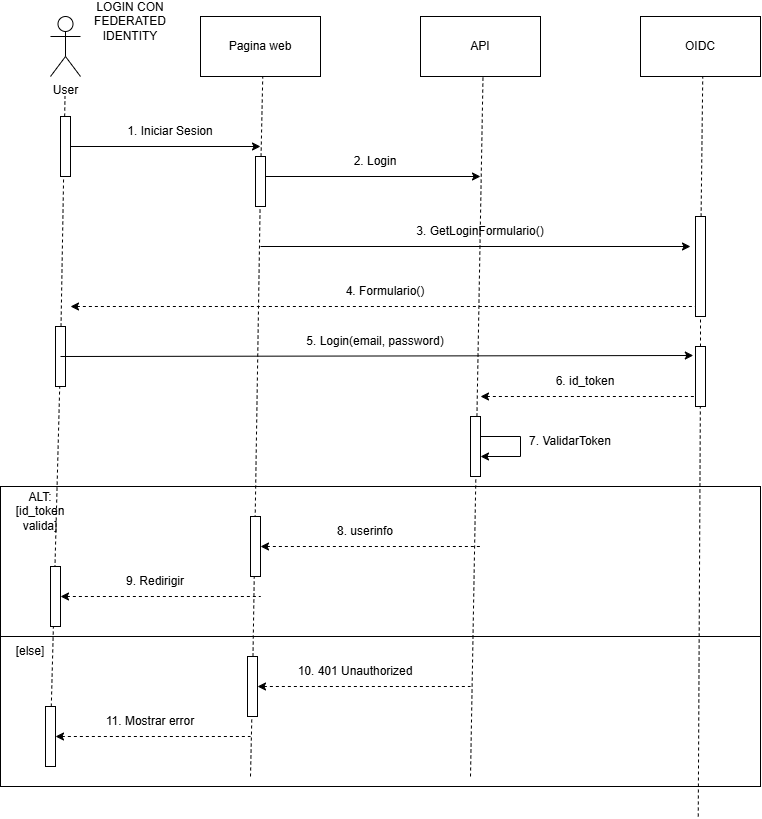

The diagram above was exported from draw.io. Its source (the exported page's mxGraphModel, read from the mxfile embedded in the PNG):
<mxGraphModel dx="2034" dy="850" grid="1" gridSize="10" guides="1" tooltips="1" connect="1" arrows="1" fold="1" page="1" pageScale="1" pageWidth="827" pageHeight="1169" math="0" shadow="0">
  <root>
    <mxCell id="0" />
    <mxCell id="1" parent="0" />
    <mxCell id="b2L9yPKqQ3adG-zb0SzN-42" parent="1" style="rounded=0;whiteSpace=wrap;html=1;" value="" vertex="1">
      <mxGeometry height="150" width="760" y="650" as="geometry" />
    </mxCell>
    <mxCell id="b2L9yPKqQ3adG-zb0SzN-41" parent="1" style="rounded=0;whiteSpace=wrap;html=1;" value="" vertex="1">
      <mxGeometry height="150" width="760" y="500" as="geometry" />
    </mxCell>
    <mxCell id="b2L9yPKqQ3adG-zb0SzN-2" parent="1" style="shape=umlActor;verticalLabelPosition=bottom;verticalAlign=top;html=1;outlineConnect=0;labelPerimeter=1;" value="User" vertex="1">
      <mxGeometry height="60" width="30" x="50" y="30" as="geometry" />
    </mxCell>
    <mxCell id="b2L9yPKqQ3adG-zb0SzN-4" parent="1" style="rounded=0;whiteSpace=wrap;html=1;" value="Pagina web" vertex="1">
      <mxGeometry height="60" width="120" x="200" y="30" as="geometry" />
    </mxCell>
    <mxCell id="b2L9yPKqQ3adG-zb0SzN-5" parent="1" style="rounded=0;whiteSpace=wrap;html=1;" value="OIDC" vertex="1">
      <mxGeometry height="60" width="120" x="640" y="30" as="geometry" />
    </mxCell>
    <mxCell id="b2L9yPKqQ3adG-zb0SzN-6" parent="1" style="rounded=0;whiteSpace=wrap;html=1;" value="API" vertex="1">
      <mxGeometry height="60" width="120" x="420" y="30" as="geometry" />
    </mxCell>
    <mxCell id="b2L9yPKqQ3adG-zb0SzN-8" edge="1" parent="1" source="WkAO0qHYAHZq60RrGF9y-5" style="endArrow=none;dashed=1;html=1;rounded=0;defaultLabelBackgroundColor=page;" value="">
      <mxGeometry height="50" relative="1" width="50" as="geometry">
        <mxPoint x="50" y="780" as="sourcePoint" />
        <mxPoint x="64.5" y="110" as="targetPoint" />
      </mxGeometry>
    </mxCell>
    <mxCell id="b2L9yPKqQ3adG-zb0SzN-9" edge="1" parent="1" source="WkAO0qHYAHZq60RrGF9y-1" style="endArrow=none;dashed=1;html=1;rounded=0;defaultLabelBackgroundColor=page;" value="">
      <mxGeometry height="50" relative="1" width="50" as="geometry">
        <mxPoint x="250" y="790" as="sourcePoint" />
        <mxPoint x="262.25" y="90" as="targetPoint" />
      </mxGeometry>
    </mxCell>
    <mxCell id="b2L9yPKqQ3adG-zb0SzN-11" edge="1" parent="1" style="endArrow=none;dashed=1;html=1;rounded=0;defaultLabelBackgroundColor=page;" value="">
      <mxGeometry height="50" relative="1" width="50" as="geometry">
        <mxPoint x="470" y="790" as="sourcePoint" />
        <mxPoint x="482.5" y="90" as="targetPoint" />
      </mxGeometry>
    </mxCell>
    <mxCell id="b2L9yPKqQ3adG-zb0SzN-12" edge="1" parent="1" source="WkAO0qHYAHZq60RrGF9y-3" style="endArrow=none;dashed=1;html=1;rounded=0;defaultLabelBackgroundColor=page;" value="">
      <mxGeometry height="50" relative="1" width="50" as="geometry">
        <mxPoint x="697.75" y="830" as="sourcePoint" />
        <mxPoint x="702.25" y="90" as="targetPoint" />
      </mxGeometry>
    </mxCell>
    <mxCell id="b2L9yPKqQ3adG-zb0SzN-13" edge="1" parent="1" style="endArrow=classic;html=1;rounded=0;defaultLabelBackgroundColor=page;" value="">
      <mxGeometry height="50" relative="1" width="50" as="geometry">
        <mxPoint x="70" y="160" as="sourcePoint" />
        <mxPoint x="260" y="160" as="targetPoint" />
      </mxGeometry>
    </mxCell>
    <mxCell id="b2L9yPKqQ3adG-zb0SzN-14" parent="1" style="text;html=1;whiteSpace=wrap;strokeColor=none;fillColor=none;align=center;verticalAlign=middle;rounded=0;" value="1. Iniciar Sesion" vertex="1">
      <mxGeometry height="30" width="160" x="90" y="130" as="geometry" />
    </mxCell>
    <mxCell id="b2L9yPKqQ3adG-zb0SzN-15" edge="1" parent="1" style="endArrow=classic;html=1;rounded=0;defaultLabelBackgroundColor=page;" value="">
      <mxGeometry height="50" relative="1" width="50" as="geometry">
        <mxPoint x="260" y="190" as="sourcePoint" />
        <mxPoint x="480" y="190" as="targetPoint" />
      </mxGeometry>
    </mxCell>
    <mxCell id="b2L9yPKqQ3adG-zb0SzN-16" parent="1" style="text;html=1;whiteSpace=wrap;strokeColor=none;fillColor=none;align=center;verticalAlign=middle;rounded=0;" value="2. Login" vertex="1">
      <mxGeometry height="30" width="170" x="290" y="160" as="geometry" />
    </mxCell>
    <mxCell id="b2L9yPKqQ3adG-zb0SzN-22" parent="1" style="text;html=1;whiteSpace=wrap;strokeColor=none;fillColor=none;align=center;verticalAlign=middle;rounded=0;" value="ALT:&lt;div&gt;[id_token valida]&lt;/div&gt;" vertex="1">
      <mxGeometry height="30" width="60" x="10" y="510" as="geometry" />
    </mxCell>
    <mxCell id="b2L9yPKqQ3adG-zb0SzN-34" edge="1" parent="1" style="endArrow=classic;html=1;rounded=0;defaultLabelBackgroundColor=page;" value="">
      <mxGeometry height="50" relative="1" width="50" as="geometry">
        <mxPoint x="260" y="260" as="sourcePoint" />
        <mxPoint x="690" y="260" as="targetPoint" />
      </mxGeometry>
    </mxCell>
    <mxCell id="b2L9yPKqQ3adG-zb0SzN-35" parent="1" style="text;html=1;whiteSpace=wrap;strokeColor=none;fillColor=none;align=center;verticalAlign=middle;rounded=0;" value="3. GetLoginFormulario()" vertex="1">
      <mxGeometry height="30" width="170" x="395" y="230" as="geometry" />
    </mxCell>
    <mxCell id="b2L9yPKqQ3adG-zb0SzN-36" edge="1" parent="1" style="endArrow=none;dashed=1;html=1;rounded=0;defaultLabelBackgroundColor=page;startArrow=classic;startFill=1;" value="">
      <mxGeometry height="50" relative="1" width="50" as="geometry">
        <mxPoint x="70" y="320" as="sourcePoint" />
        <mxPoint x="700" y="320" as="targetPoint" />
      </mxGeometry>
    </mxCell>
    <mxCell id="b2L9yPKqQ3adG-zb0SzN-37" parent="1" style="text;html=1;whiteSpace=wrap;strokeColor=none;fillColor=none;align=center;verticalAlign=middle;rounded=0;" value="4. Formulario()" vertex="1">
      <mxGeometry height="30" width="170" x="300" y="290" as="geometry" />
    </mxCell>
    <mxCell id="b2L9yPKqQ3adG-zb0SzN-39" parent="1" style="text;html=1;whiteSpace=wrap;strokeColor=none;fillColor=none;align=center;verticalAlign=middle;rounded=0;" value="5. Login(email, password)" vertex="1">
      <mxGeometry height="30" width="170" x="290" y="340" as="geometry" />
    </mxCell>
    <mxCell id="b2L9yPKqQ3adG-zb0SzN-43" edge="1" parent="1" style="endArrow=none;dashed=1;html=1;rounded=0;defaultLabelBackgroundColor=page;startArrow=classic;startFill=1;" value="">
      <mxGeometry height="50" relative="1" width="50" as="geometry">
        <mxPoint x="480" y="410" as="sourcePoint" />
        <mxPoint x="700" y="410" as="targetPoint" />
      </mxGeometry>
    </mxCell>
    <mxCell id="b2L9yPKqQ3adG-zb0SzN-46" parent="1" style="text;html=1;whiteSpace=wrap;strokeColor=none;fillColor=none;align=center;verticalAlign=middle;rounded=0;" value="6. id_token" vertex="1">
      <mxGeometry height="30" width="170" x="500" y="380" as="geometry" />
    </mxCell>
    <mxCell id="b2L9yPKqQ3adG-zb0SzN-47" edge="1" parent="1" style="endArrow=classic;html=1;rounded=0;defaultLabelBackgroundColor=page;" value="">
      <mxGeometry height="50" relative="1" width="50" x="-0.5" as="geometry">
        <Array as="points">
          <mxPoint x="520" y="450" />
          <mxPoint x="520" y="470" />
        </Array>
        <mxPoint x="480" y="450" as="sourcePoint" />
        <mxPoint x="480" y="470" as="targetPoint" />
      </mxGeometry>
    </mxCell>
    <mxCell id="b2L9yPKqQ3adG-zb0SzN-48" parent="1" style="text;html=1;whiteSpace=wrap;strokeColor=none;fillColor=none;align=center;verticalAlign=middle;rounded=0;" value="7. ValidarToken" vertex="1">
      <mxGeometry height="30" width="100" x="520" y="440" as="geometry" />
    </mxCell>
    <mxCell id="b2L9yPKqQ3adG-zb0SzN-49" edge="1" parent="1" style="endArrow=none;dashed=1;html=1;rounded=0;defaultLabelBackgroundColor=page;startArrow=classic;startFill=1;" value="">
      <mxGeometry height="50" relative="1" width="50" as="geometry">
        <mxPoint x="260" y="560" as="sourcePoint" />
        <mxPoint x="480" y="560" as="targetPoint" />
      </mxGeometry>
    </mxCell>
    <mxCell id="b2L9yPKqQ3adG-zb0SzN-50" parent="1" style="text;html=1;whiteSpace=wrap;strokeColor=none;fillColor=none;align=center;verticalAlign=middle;rounded=0;" value="8. userinfo" vertex="1">
      <mxGeometry height="30" width="170" x="280" y="530" as="geometry" />
    </mxCell>
    <mxCell id="b2L9yPKqQ3adG-zb0SzN-51" edge="1" parent="1" source="WkAO0qHYAHZq60RrGF9y-12" style="endArrow=none;dashed=1;html=1;rounded=0;defaultLabelBackgroundColor=page;startArrow=classic;startFill=1;exitX=1;exitY=0.5;exitDx=0;exitDy=0;" value="">
      <mxGeometry height="50" relative="1" width="50" as="geometry">
        <mxPoint x="50" y="610" as="sourcePoint" />
        <mxPoint x="260" y="610" as="targetPoint" />
      </mxGeometry>
    </mxCell>
    <mxCell id="b2L9yPKqQ3adG-zb0SzN-52" parent="1" style="text;html=1;whiteSpace=wrap;strokeColor=none;fillColor=none;align=center;verticalAlign=middle;rounded=0;" value="9. Redirigir" vertex="1">
      <mxGeometry height="30" width="170" x="70" y="580" as="geometry" />
    </mxCell>
    <mxCell id="b2L9yPKqQ3adG-zb0SzN-53" edge="1" parent="1" source="WkAO0qHYAHZq60RrGF9y-13" style="endArrow=none;dashed=1;html=1;rounded=0;defaultLabelBackgroundColor=page;startArrow=classic;startFill=1;exitX=1;exitY=0.5;exitDx=0;exitDy=0;" value="">
      <mxGeometry height="50" relative="1" width="50" as="geometry">
        <mxPoint x="250" y="700" as="sourcePoint" />
        <mxPoint x="470" y="700" as="targetPoint" />
      </mxGeometry>
    </mxCell>
    <mxCell id="b2L9yPKqQ3adG-zb0SzN-54" parent="1" style="text;html=1;whiteSpace=wrap;strokeColor=none;fillColor=none;align=center;verticalAlign=middle;rounded=0;" value="10. 401 Unauthorized" vertex="1">
      <mxGeometry height="30" width="170" x="270" y="670" as="geometry" />
    </mxCell>
    <mxCell id="b2L9yPKqQ3adG-zb0SzN-55" edge="1" parent="1" source="WkAO0qHYAHZq60RrGF9y-16" style="endArrow=none;dashed=1;html=1;rounded=0;defaultLabelBackgroundColor=page;startArrow=classic;startFill=1;exitX=1;exitY=0.5;exitDx=0;exitDy=0;" value="">
      <mxGeometry height="50" relative="1" width="50" as="geometry">
        <mxPoint x="50" y="750" as="sourcePoint" />
        <mxPoint x="250" y="750" as="targetPoint" />
      </mxGeometry>
    </mxCell>
    <mxCell id="b2L9yPKqQ3adG-zb0SzN-56" parent="1" style="text;html=1;whiteSpace=wrap;strokeColor=none;fillColor=none;align=center;verticalAlign=middle;rounded=0;" value="11. Mostrar error" vertex="1">
      <mxGeometry height="30" width="170" x="65" y="720" as="geometry" />
    </mxCell>
    <mxCell id="b2L9yPKqQ3adG-zb0SzN-58" parent="1" style="text;html=1;whiteSpace=wrap;strokeColor=none;fillColor=none;align=center;verticalAlign=middle;rounded=0;" value="[else]" vertex="1">
      <mxGeometry height="30" width="60" y="650" as="geometry" />
    </mxCell>
    <mxCell id="b2L9yPKqQ3adG-zb0SzN-59" parent="1" style="rounded=0;whiteSpace=wrap;html=1;" value="" vertex="1">
      <mxGeometry height="60" width="10" x="60" y="130" as="geometry" />
    </mxCell>
    <mxCell id="WkAO0qHYAHZq60RrGF9y-2" edge="1" parent="1" source="WkAO0qHYAHZq60RrGF9y-13" style="endArrow=none;dashed=1;html=1;rounded=0;defaultLabelBackgroundColor=page;" target="WkAO0qHYAHZq60RrGF9y-1" value="">
      <mxGeometry height="50" relative="1" width="50" as="geometry">
        <mxPoint x="250" y="790" as="sourcePoint" />
        <mxPoint x="262.25" y="90" as="targetPoint" />
      </mxGeometry>
    </mxCell>
    <mxCell id="WkAO0qHYAHZq60RrGF9y-1" parent="1" style="rounded=0;whiteSpace=wrap;html=1;" value="" vertex="1">
      <mxGeometry height="50" width="10" x="255" y="170" as="geometry" />
    </mxCell>
    <mxCell id="WkAO0qHYAHZq60RrGF9y-4" edge="1" parent="1" source="WkAO0qHYAHZq60RrGF9y-7" style="endArrow=none;dashed=1;html=1;rounded=0;defaultLabelBackgroundColor=page;" target="WkAO0qHYAHZq60RrGF9y-3" value="">
      <mxGeometry height="50" relative="1" width="50" as="geometry">
        <mxPoint x="697.75" y="830" as="sourcePoint" />
        <mxPoint x="702.25" y="90" as="targetPoint" />
      </mxGeometry>
    </mxCell>
    <mxCell id="WkAO0qHYAHZq60RrGF9y-3" parent="1" style="rounded=0;whiteSpace=wrap;html=1;" value="" vertex="1">
      <mxGeometry height="100" width="10" x="695" y="230" as="geometry" />
    </mxCell>
    <mxCell id="WkAO0qHYAHZq60RrGF9y-6" edge="1" parent="1" source="WkAO0qHYAHZq60RrGF9y-16" style="endArrow=none;dashed=1;html=1;rounded=0;defaultLabelBackgroundColor=page;" target="WkAO0qHYAHZq60RrGF9y-5" value="">
      <mxGeometry height="50" relative="1" width="50" as="geometry">
        <mxPoint x="50" y="780" as="sourcePoint" />
        <mxPoint x="64.5" y="110" as="targetPoint" />
      </mxGeometry>
    </mxCell>
    <mxCell id="WkAO0qHYAHZq60RrGF9y-5" parent="1" style="rounded=0;whiteSpace=wrap;html=1;" value="" vertex="1">
      <mxGeometry height="60" width="10" x="55" y="340" as="geometry" />
    </mxCell>
    <mxCell id="WkAO0qHYAHZq60RrGF9y-8" edge="1" parent="1" style="endArrow=none;dashed=1;html=1;rounded=0;defaultLabelBackgroundColor=page;" target="WkAO0qHYAHZq60RrGF9y-7" value="">
      <mxGeometry height="50" relative="1" width="50" as="geometry">
        <mxPoint x="697.75" y="830" as="sourcePoint" />
        <mxPoint x="700" y="330" as="targetPoint" />
      </mxGeometry>
    </mxCell>
    <mxCell id="WkAO0qHYAHZq60RrGF9y-7" parent="1" style="rounded=0;whiteSpace=wrap;html=1;" value="" vertex="1">
      <mxGeometry height="60" width="10" x="695" y="360" as="geometry" />
    </mxCell>
    <mxCell id="b2L9yPKqQ3adG-zb0SzN-38" edge="1" parent="1" style="endArrow=classic;html=1;rounded=0;defaultLabelBackgroundColor=page;entryX=-0.218;entryY=0.15;entryDx=0;entryDy=0;entryPerimeter=0;" target="WkAO0qHYAHZq60RrGF9y-7" value="">
      <mxGeometry height="50" relative="1" width="50" as="geometry">
        <mxPoint x="60" y="370" as="sourcePoint" />
        <mxPoint x="702.0833333333334" y="370" as="targetPoint" />
      </mxGeometry>
    </mxCell>
    <mxCell id="WkAO0qHYAHZq60RrGF9y-9" parent="1" style="rounded=0;whiteSpace=wrap;html=1;" value="" vertex="1">
      <mxGeometry height="60" width="10" x="470" y="430" as="geometry" />
    </mxCell>
    <mxCell id="WkAO0qHYAHZq60RrGF9y-11" parent="1" style="rounded=0;whiteSpace=wrap;html=1;" value="" vertex="1">
      <mxGeometry height="60" width="10" x="250" y="530" as="geometry" />
    </mxCell>
    <mxCell id="WkAO0qHYAHZq60RrGF9y-12" parent="1" style="rounded=0;whiteSpace=wrap;html=1;" value="" vertex="1">
      <mxGeometry height="60" width="10" x="50" y="580" as="geometry" />
    </mxCell>
    <mxCell id="WkAO0qHYAHZq60RrGF9y-14" edge="1" parent="1" style="endArrow=none;dashed=1;html=1;rounded=0;defaultLabelBackgroundColor=page;" target="WkAO0qHYAHZq60RrGF9y-13" value="">
      <mxGeometry height="50" relative="1" width="50" as="geometry">
        <mxPoint x="250" y="790" as="sourcePoint" />
        <mxPoint x="260" y="220" as="targetPoint" />
      </mxGeometry>
    </mxCell>
    <mxCell id="WkAO0qHYAHZq60RrGF9y-13" parent="1" style="rounded=0;whiteSpace=wrap;html=1;" value="" vertex="1">
      <mxGeometry height="60" width="10" x="247" y="670" as="geometry" />
    </mxCell>
    <mxCell id="WkAO0qHYAHZq60RrGF9y-17" edge="1" parent="1" style="endArrow=none;dashed=1;html=1;rounded=0;defaultLabelBackgroundColor=page;" target="WkAO0qHYAHZq60RrGF9y-16" value="">
      <mxGeometry height="50" relative="1" width="50" as="geometry">
        <mxPoint x="50" y="780" as="sourcePoint" />
        <mxPoint x="59" y="400" as="targetPoint" />
      </mxGeometry>
    </mxCell>
    <mxCell id="WkAO0qHYAHZq60RrGF9y-16" parent="1" style="rounded=0;whiteSpace=wrap;html=1;" value="" vertex="1">
      <mxGeometry height="60" width="10" x="45" y="720" as="geometry" />
    </mxCell>
    <mxCell id="q2NTksPCZu8nw54OlZNq-1" parent="1" style="text;html=1;whiteSpace=wrap;strokeColor=none;fillColor=none;align=center;verticalAlign=middle;rounded=0;" value="LOGIN CON FEDERATED IDENTITY" vertex="1">
      <mxGeometry height="30" width="60" x="100" y="20" as="geometry" />
    </mxCell>
  </root>
</mxGraphModel>